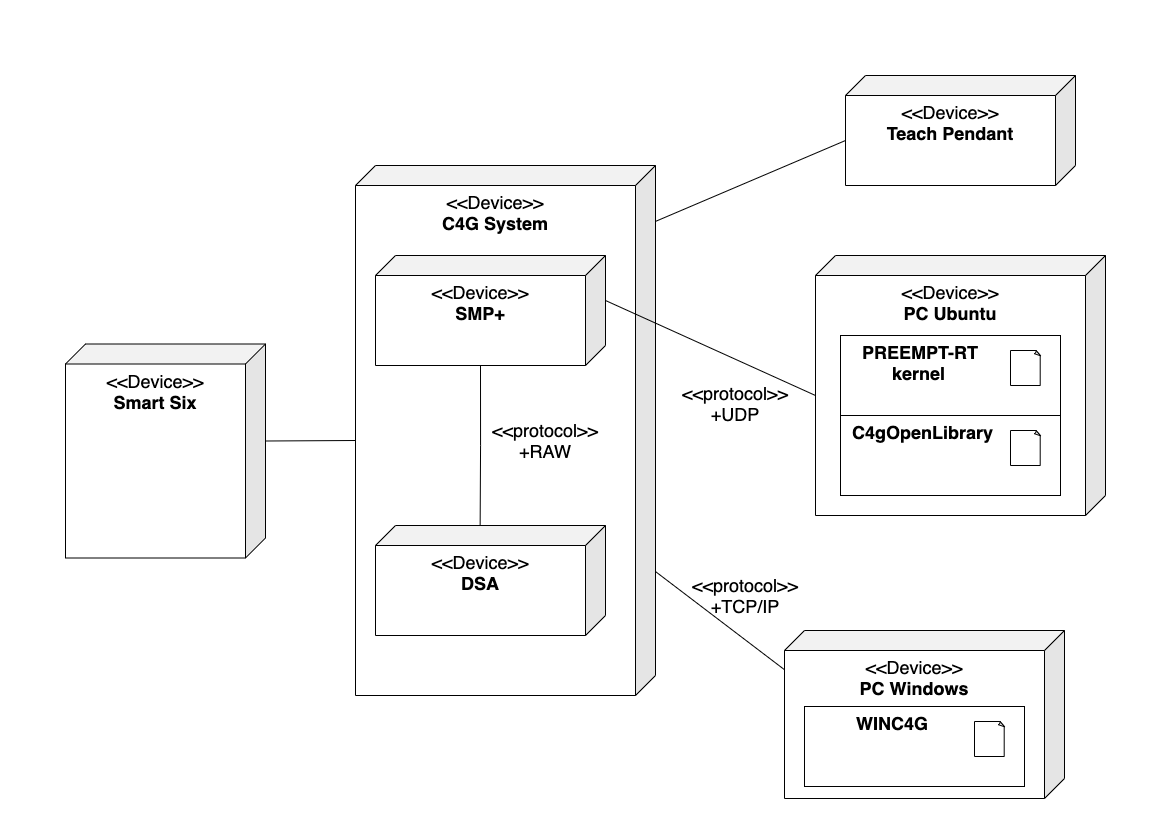

The diagram above was exported from draw.io. Its source (the exported page's mxGraphModel, read from the mxfile embedded in the PNG):
<mxGraphModel dx="2564" dy="805" grid="1" gridSize="10" guides="1" tooltips="1" connect="1" arrows="1" fold="1" page="1" pageScale="1" pageWidth="1169" pageHeight="827" math="0" shadow="0">
  <root>
    <mxCell id="0" />
    <mxCell id="1" parent="0" />
    <mxCell id="YDQRpEg2qWXfWCUfVG0F-32" style="edgeStyle=none;rounded=0;orthogonalLoop=1;jettySize=auto;html=1;exitX=0;exitY=0;exitDx=0;exitDy=97;exitPerimeter=0;entryX=0;entryY=0;entryDx=300;entryDy=275;entryPerimeter=0;fontSize=18;endArrow=none;endFill=0;" edge="1" parent="1" source="YDQRpEg2qWXfWCUfVG0F-3" target="YDQRpEg2qWXfWCUfVG0F-4">
      <mxGeometry relative="1" as="geometry" />
    </mxCell>
    <mxCell id="YDQRpEg2qWXfWCUfVG0F-3" value="&lt;font style=&quot;font-size: 18px&quot;&gt;&amp;lt;&amp;lt;Device&amp;gt;&amp;gt;&lt;br&gt;&lt;b&gt;Smart Six&lt;/b&gt;&lt;/font&gt;" style="shape=cube;whiteSpace=wrap;html=1;boundedLbl=1;backgroundOutline=1;darkOpacity=0.05;darkOpacity2=0.1;flipV=0;flipH=1;verticalAlign=top;" vertex="1" parent="1">
      <mxGeometry x="-1104" y="343.5" width="200" height="214" as="geometry" />
    </mxCell>
    <mxCell id="YDQRpEg2qWXfWCUfVG0F-4" value="&lt;font style=&quot;font-size: 18px&quot;&gt;&amp;lt;&amp;lt;Device&amp;gt;&amp;gt;&lt;br&gt;&lt;b&gt;C4G System&lt;/b&gt;&lt;/font&gt;" style="shape=cube;whiteSpace=wrap;html=1;boundedLbl=1;backgroundOutline=1;darkOpacity=0.05;darkOpacity2=0.1;flipV=0;flipH=1;verticalAlign=top;" vertex="1" parent="1">
      <mxGeometry x="-814" y="165" width="300" height="530" as="geometry" />
    </mxCell>
    <mxCell id="YDQRpEg2qWXfWCUfVG0F-9" style="edgeStyle=orthogonalEdgeStyle;rounded=0;orthogonalLoop=1;jettySize=auto;html=1;exitX=0;exitY=0;exitDx=125;exitDy=110;exitPerimeter=0;entryX=0.545;entryY=-0.008;entryDx=0;entryDy=0;entryPerimeter=0;endArrow=none;endFill=0;" edge="1" parent="1" source="YDQRpEg2qWXfWCUfVG0F-7" target="YDQRpEg2qWXfWCUfVG0F-8">
      <mxGeometry relative="1" as="geometry" />
    </mxCell>
    <mxCell id="YDQRpEg2qWXfWCUfVG0F-7" value="&lt;font style=&quot;font-size: 18px&quot;&gt;&amp;lt;&amp;lt;Device&amp;gt;&amp;gt;&lt;br&gt;&lt;b&gt;SMP+&lt;/b&gt;&lt;/font&gt;" style="shape=cube;whiteSpace=wrap;html=1;boundedLbl=1;backgroundOutline=1;darkOpacity=0.05;darkOpacity2=0.1;flipV=0;flipH=1;verticalAlign=top;" vertex="1" parent="1">
      <mxGeometry x="-794" y="255" width="230" height="110" as="geometry" />
    </mxCell>
    <mxCell id="YDQRpEg2qWXfWCUfVG0F-8" value="&lt;font style=&quot;font-size: 18px&quot;&gt;&amp;lt;&amp;lt;Device&amp;gt;&amp;gt;&lt;br&gt;&lt;b&gt;DSA&lt;/b&gt;&lt;/font&gt;" style="shape=cube;whiteSpace=wrap;html=1;boundedLbl=1;backgroundOutline=1;darkOpacity=0.05;darkOpacity2=0.1;flipV=0;flipH=1;verticalAlign=top;" vertex="1" parent="1">
      <mxGeometry x="-794" y="525" width="230" height="110" as="geometry" />
    </mxCell>
    <mxCell id="YDQRpEg2qWXfWCUfVG0F-10" value="&amp;lt;&amp;lt;protocol&amp;gt;&amp;gt;&lt;br&gt;+RAW" style="text;html=1;strokeColor=none;fillColor=none;align=center;verticalAlign=middle;whiteSpace=wrap;rounded=0;fontSize=18;" vertex="1" parent="1">
      <mxGeometry x="-644" y="430" width="40" height="20" as="geometry" />
    </mxCell>
    <mxCell id="YDQRpEg2qWXfWCUfVG0F-34" style="edgeStyle=none;rounded=0;orthogonalLoop=1;jettySize=auto;html=1;exitX=0;exitY=0;exitDx=230;exitDy=65;exitPerimeter=0;fontSize=18;endArrow=none;endFill=0;entryX=-0.002;entryY=0.105;entryDx=0;entryDy=0;entryPerimeter=0;" edge="1" parent="1" source="YDQRpEg2qWXfWCUfVG0F-13" target="YDQRpEg2qWXfWCUfVG0F-4">
      <mxGeometry relative="1" as="geometry">
        <mxPoint x="-515" y="224" as="targetPoint" />
      </mxGeometry>
    </mxCell>
    <mxCell id="YDQRpEg2qWXfWCUfVG0F-13" value="&lt;font style=&quot;font-size: 18px&quot;&gt;&amp;lt;&amp;lt;Device&amp;gt;&amp;gt;&lt;br&gt;&lt;b&gt;Teach Pendant&lt;/b&gt;&lt;/font&gt;" style="shape=cube;whiteSpace=wrap;html=1;boundedLbl=1;backgroundOutline=1;darkOpacity=0.05;darkOpacity2=0.1;flipV=0;flipH=1;verticalAlign=top;" vertex="1" parent="1">
      <mxGeometry x="-324" y="75" width="230" height="110" as="geometry" />
    </mxCell>
    <mxCell id="YDQRpEg2qWXfWCUfVG0F-33" style="edgeStyle=none;rounded=0;orthogonalLoop=1;jettySize=auto;html=1;exitX=0;exitY=0;exitDx=290;exitDy=140;exitPerimeter=0;entryX=0;entryY=0;entryDx=0;entryDy=45;entryPerimeter=0;fontSize=18;endArrow=none;endFill=0;" edge="1" parent="1" source="YDQRpEg2qWXfWCUfVG0F-14" target="YDQRpEg2qWXfWCUfVG0F-7">
      <mxGeometry relative="1" as="geometry" />
    </mxCell>
    <mxCell id="YDQRpEg2qWXfWCUfVG0F-14" value="&lt;font style=&quot;font-size: 18px&quot;&gt;&amp;lt;&amp;lt;Device&amp;gt;&amp;gt;&lt;br&gt;&lt;b&gt;PC Ubuntu&lt;/b&gt;&lt;/font&gt;" style="shape=cube;whiteSpace=wrap;html=1;boundedLbl=1;backgroundOutline=1;darkOpacity=0.05;darkOpacity2=0.1;flipV=0;flipH=1;verticalAlign=top;" vertex="1" parent="1">
      <mxGeometry x="-354" y="255" width="290" height="260" as="geometry" />
    </mxCell>
    <mxCell id="YDQRpEg2qWXfWCUfVG0F-30" style="edgeStyle=none;rounded=0;orthogonalLoop=1;jettySize=auto;html=1;exitX=0;exitY=0;exitDx=280;exitDy=94;exitPerimeter=0;entryX=-0.002;entryY=0.767;entryDx=0;entryDy=0;entryPerimeter=0;fontSize=18;endArrow=none;endFill=0;" edge="1" parent="1" target="YDQRpEg2qWXfWCUfVG0F-4">
      <mxGeometry relative="1" as="geometry">
        <mxPoint x="-359" y="689.0000000000002" as="sourcePoint" />
      </mxGeometry>
    </mxCell>
    <mxCell id="YDQRpEg2qWXfWCUfVG0F-15" value="&lt;font style=&quot;font-size: 18px&quot;&gt;&amp;lt;&amp;lt;Device&amp;gt;&amp;gt;&lt;br&gt;&lt;b&gt;PC Windows&lt;/b&gt;&lt;/font&gt;" style="shape=cube;whiteSpace=wrap;html=1;boundedLbl=1;backgroundOutline=1;darkOpacity=0.05;darkOpacity2=0.1;flipV=0;flipH=1;verticalAlign=top;" vertex="1" parent="1">
      <mxGeometry x="-385" y="630" width="280" height="168" as="geometry" />
    </mxCell>
    <mxCell id="YDQRpEg2qWXfWCUfVG0F-19" value="&lt;b&gt;&amp;nbsp; &amp;nbsp; &amp;nbsp; &amp;nbsp; &amp;nbsp; WINC4G&lt;/b&gt;" style="rounded=0;whiteSpace=wrap;html=1;fontSize=18;verticalAlign=top;align=left;" vertex="1" parent="1">
      <mxGeometry x="-365" y="706" width="220" height="80" as="geometry" />
    </mxCell>
    <mxCell id="YDQRpEg2qWXfWCUfVG0F-16" value="" style="whiteSpace=wrap;html=1;shape=mxgraph.basic.document;fontSize=18;verticalAlign=top;" vertex="1" parent="1">
      <mxGeometry x="-195" y="721" width="30" height="35" as="geometry" />
    </mxCell>
    <mxCell id="YDQRpEg2qWXfWCUfVG0F-20" value="&lt;b&gt;&amp;nbsp; &amp;nbsp; PREEMPT-RT&amp;nbsp;&lt;br&gt;&lt;/b&gt;&lt;b&gt;&amp;nbsp; &amp;nbsp; &amp;nbsp; &amp;nbsp; &amp;nbsp; kernel&lt;/b&gt;&lt;b&gt;&lt;br&gt;&lt;/b&gt;" style="rounded=0;whiteSpace=wrap;html=1;fontSize=18;verticalAlign=top;align=left;" vertex="1" parent="1">
      <mxGeometry x="-329" y="335" width="220" height="80" as="geometry" />
    </mxCell>
    <mxCell id="YDQRpEg2qWXfWCUfVG0F-21" value="" style="whiteSpace=wrap;html=1;shape=mxgraph.basic.document;fontSize=18;verticalAlign=top;" vertex="1" parent="1">
      <mxGeometry x="-159" y="350" width="30" height="35" as="geometry" />
    </mxCell>
    <mxCell id="YDQRpEg2qWXfWCUfVG0F-24" value="&lt;b&gt;&amp;nbsp; C4gOpenLibrary&lt;/b&gt;" style="rounded=0;whiteSpace=wrap;html=1;fontSize=18;verticalAlign=top;align=left;" vertex="1" parent="1">
      <mxGeometry x="-329" y="415" width="220" height="80" as="geometry" />
    </mxCell>
    <mxCell id="YDQRpEg2qWXfWCUfVG0F-25" value="" style="whiteSpace=wrap;html=1;shape=mxgraph.basic.document;fontSize=18;verticalAlign=top;" vertex="1" parent="1">
      <mxGeometry x="-159" y="430" width="30" height="35" as="geometry" />
    </mxCell>
    <mxCell id="YDQRpEg2qWXfWCUfVG0F-26" value="&amp;lt;&amp;lt;protocol&amp;gt;&amp;gt;&lt;br&gt;+UDP" style="text;html=1;strokeColor=none;fillColor=none;align=center;verticalAlign=middle;whiteSpace=wrap;rounded=0;fontSize=18;" vertex="1" parent="1">
      <mxGeometry x="-454" y="393" width="40" height="20" as="geometry" />
    </mxCell>
    <mxCell id="YDQRpEg2qWXfWCUfVG0F-31" value="&amp;lt;&amp;lt;protocol&amp;gt;&amp;gt;&lt;br&gt;+TCP/IP" style="text;html=1;strokeColor=none;fillColor=none;align=center;verticalAlign=middle;whiteSpace=wrap;rounded=0;fontSize=18;" vertex="1" parent="1">
      <mxGeometry x="-444" y="585" width="40" height="20" as="geometry" />
    </mxCell>
  </root>
</mxGraphModel>